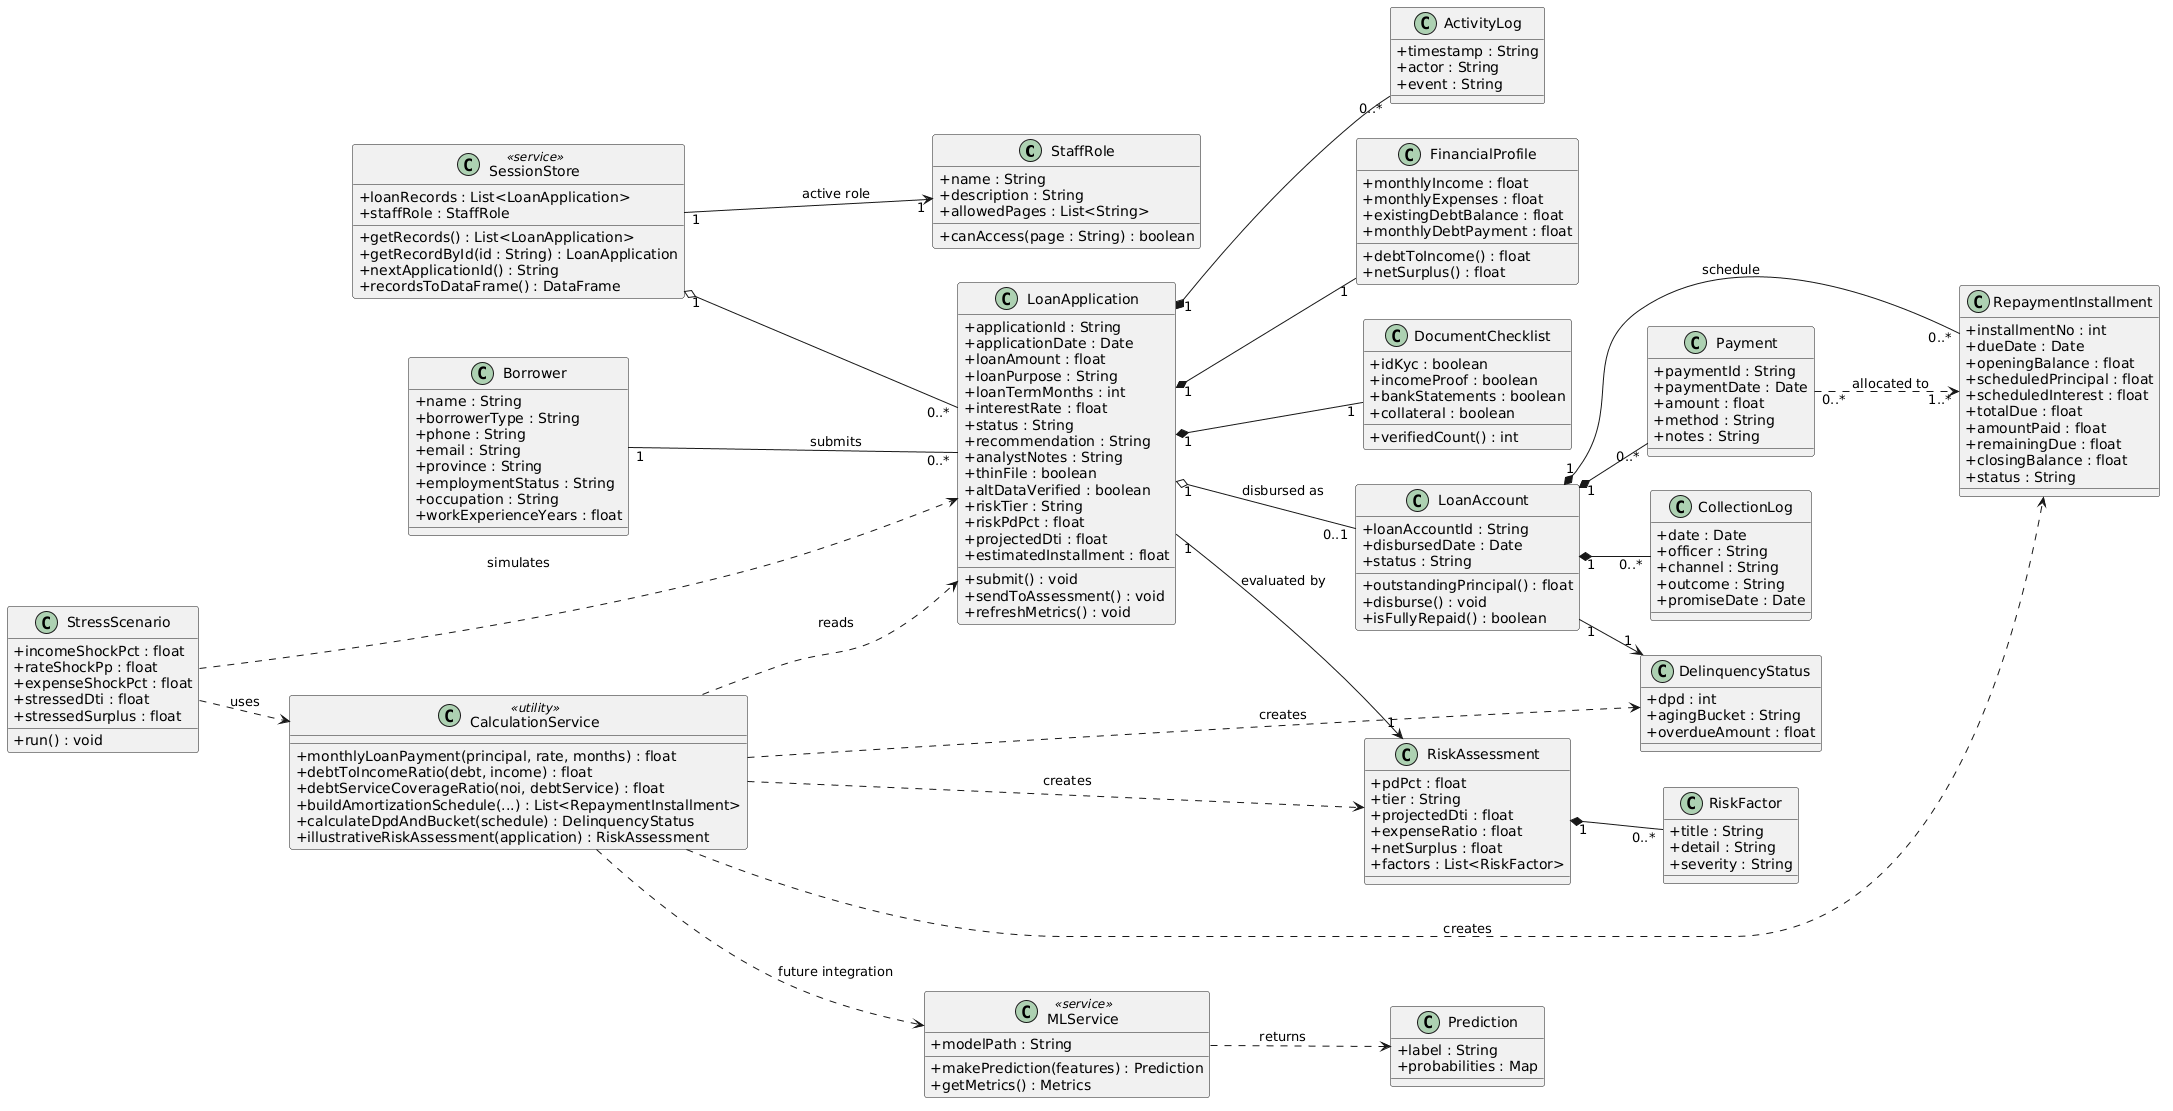

The diagram above was rendered by PlantUML. Its source (embedded in the PNG):
@startuml
skinparam classAttributeIconSize 0
left to right direction

class StaffRole {
    +name : String
    +description : String
    +allowedPages : List<String>
    +canAccess(page : String) : boolean
}

class LoanApplication {
    +applicationId : String
    +applicationDate : Date
    +loanAmount : float
    +loanPurpose : String
    +loanTermMonths : int
    +interestRate : float
    +status : String
    +recommendation : String
    +analystNotes : String
    +thinFile : boolean
    +altDataVerified : boolean
    +riskTier : String
    +riskPdPct : float
    +projectedDti : float
    +estimatedInstallment : float
    +submit() : void
    +sendToAssessment() : void
    +refreshMetrics() : void
}

class Borrower {
    +name : String
    +borrowerType : String
    +phone : String
    +email : String
    +province : String
    +employmentStatus : String
    +occupation : String
    +workExperienceYears : float
}

class FinancialProfile {
    +monthlyIncome : float
    +monthlyExpenses : float
    +existingDebtBalance : float
    +monthlyDebtPayment : float
    +debtToIncome() : float
    +netSurplus() : float
}

class DocumentChecklist {
    +idKyc : boolean
    +incomeProof : boolean
    +bankStatements : boolean
    +collateral : boolean
    +verifiedCount() : int
}

class RiskAssessment {
    +pdPct : float
    +tier : String
    +projectedDti : float
    +expenseRatio : float
    +netSurplus : float
    +factors : List<RiskFactor>
}

class RiskFactor {
    +title : String
    +detail : String
    +severity : String
}

class LoanAccount {
    +loanAccountId : String
    +disbursedDate : Date
    +status : String
    +outstandingPrincipal() : float
    +disburse() : void
    +isFullyRepaid() : boolean
}

class RepaymentInstallment {
    +installmentNo : int
    +dueDate : Date
    +openingBalance : float
    +scheduledPrincipal : float
    +scheduledInterest : float
    +totalDue : float
    +amountPaid : float
    +remainingDue : float
    +closingBalance : float
    +status : String
}

class Payment {
    +paymentId : String
    +paymentDate : Date
    +amount : float
    +method : String
    +notes : String
}

class CollectionLog {
    +date : Date
    +officer : String
    +channel : String
    +outcome : String
    +promiseDate : Date
}

class ActivityLog {
    +timestamp : String
    +actor : String
    +event : String
}

class DelinquencyStatus {
    +dpd : int
    +agingBucket : String
    +overdueAmount : float
}

class CalculationService <<utility>> {
    +monthlyLoanPayment(principal, rate, months) : float
    +debtToIncomeRatio(debt, income) : float
    +debtServiceCoverageRatio(noi, debtService) : float
    +buildAmortizationSchedule(...) : List<RepaymentInstallment>
    +calculateDpdAndBucket(schedule) : DelinquencyStatus
    +illustrativeRiskAssessment(application) : RiskAssessment
}

class SessionStore <<service>> {
    +loanRecords : List<LoanApplication>
    +staffRole : StaffRole
    +getRecords() : List<LoanApplication>
    +getRecordById(id : String) : LoanApplication
    +nextApplicationId() : String
    +recordsToDataFrame() : DataFrame
}

class MLService <<service>> {
    +modelPath : String
    +makePrediction(features) : Prediction
    +getMetrics() : Metrics
}

class Prediction {
    +label : String
    +probabilities : Map
}

class StressScenario {
    +incomeShockPct : float
    +rateShockPp : float
    +expenseShockPct : float
    +stressedDti : float
    +stressedSurplus : float
    +run() : void
}

Borrower "1" -- "0..*" LoanApplication : submits
LoanApplication "1" *-- "1" FinancialProfile
LoanApplication "1" *-- "1" DocumentChecklist
LoanApplication "1" *-- "0..*" ActivityLog
LoanApplication "1" --> "1" RiskAssessment : evaluated by
RiskAssessment "1" *-- "0..*" RiskFactor
LoanApplication "1" o-- "0..1" LoanAccount : disbursed as
LoanAccount "1" *-- "0..*" RepaymentInstallment : schedule
LoanAccount "1" *-- "0..*" Payment
LoanAccount "1" *-- "0..*" CollectionLog
LoanAccount "1" --> "1" DelinquencyStatus
Payment "0..*" ..> "1..*" RepaymentInstallment : allocated to
SessionStore "1" o-- "0..*" LoanApplication
SessionStore "1" --> "1" StaffRole : active role
CalculationService ..> LoanApplication : reads
CalculationService ..> RiskAssessment : creates
CalculationService ..> RepaymentInstallment : creates
CalculationService ..> DelinquencyStatus : creates
StressScenario ..> LoanApplication : simulates
StressScenario ..> CalculationService : uses
MLService ..> Prediction : returns
CalculationService ..> MLService : future integration
@enduml